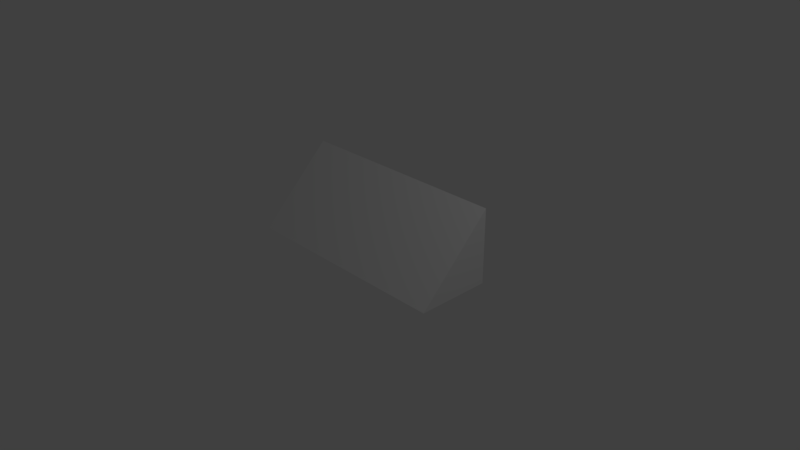 # Source: Shingles_Small.blend  (saved by Blender 2.79.0; exported with 4.5.12 LTS)
import bpy
from mathutils import Matrix  # noqa: F401  (used for matrix-valued properties, if any)

bpy.ops.wm.read_factory_settings(use_empty=True)
scene = bpy.context.scene
scene.name = 'Scene'

# ---- collections
col_collection_1 = bpy.data.collections.new('Collection 1'); scene.collection.children.link(col_collection_1)

# ---- materials (node trees are filled in below, after node groups)
mat_material = bpy.data.materials.new('Material')
mat_material.alpha_threshold = 0.0
mat_material.use_transparent_shadow = False
mat_material.roughness = 0.5
mat_material.line_color = (0.0, 0.0, 0.0, 1.0)

# ---- material node trees

# ---- world
world_world = bpy.data.worlds.new('World'); scene.world = world_world
world_world.color = (0.05088, 0.05088, 0.05088)
world_world.use_sun_shadow = False
world_world.sun_shadow_jitter_overblur = 0.0
world_world.cycles.sampling_method = 'MANUAL'

# ---- cameras
cam_camera = bpy.data.cameras.new('Camera')
cam_camera.clip_end = 100.0
cam_camera.lens = 35.0
cam_camera.sensor_width = 32.0
cam_camera.sensor_height = 18.0
cam_camera.ortho_scale = 7.314
cam_camera.dof.focus_distance = 0.0
cam_camera.dof.aperture_fstop = 128.0

# ---- lights
light_lamp = bpy.data.lights.new('Lamp', 'POINT')
light_lamp.transmission_factor = 0.0
light_lamp.cutoff_distance = 30.0
light_lamp.energy = 100.0
light_lamp.shadow_buffer_clip_start = 1.001
light_lamp.shadow_soft_size = 0.1
light_lamp.shadow_maximum_resolution = 0.006
light_lamp.use_absolute_resolution = True

# ---- meshes
me_cube = bpy.data.meshes.new('Cube')
me_cube.from_pydata([(1.5, -2.086e-07, 0.0), (1.5, -0.5, 0.0), (-1.5, -0.5, 0.0), (-1.5, 2.086e-07, 0.0), (1.5, 0.5, 0.0), (1.5, 0.5, 1.0), (-1.5, 0.5, 1.0), (-1.5, 0.5, 0.0)], [], [(0, 1, 2, 3), (4, 7, 6, 5), (0, 4, 5, 1), (1, 5, 6, 2), (2, 6, 7, 3), (4, 0, 3, 7)])
me_cube.materials.append(mat_material)
me_cube.use_remesh_preserve_volume = False
me_cube.use_remesh_preserve_attributes = False
me_cube.use_mirror_vertex_groups = False
me_cube.update()

# ---- objects
ob_cube = bpy.data.objects.new('Cube', me_cube)
ob_lamp = bpy.data.objects.new('Lamp', light_lamp)
ob_camera = bpy.data.objects.new('Camera', cam_camera)

# ---- transforms, parenting, visibility, modifiers, constraints
ob_cube.location = (0.0, 0.0, 0.0)
ob_cube.lock_rotations_4d = False
ob_cube.empty_display_type = 'ARROWS'
ob_cube.lineart.crease_threshold = 0.0
ob_lamp.location = (4.076, 1.005, 5.904)
ob_lamp.rotation_euler = (0.6503, 0.05522, 1.866)
ob_lamp.lock_rotations_4d = False
ob_lamp.empty_display_type = 'ARROWS'
ob_lamp.color = (0.0, 0.0, 0.0, 0.0)
ob_lamp.lineart.crease_threshold = 0.0
ob_camera.location = (7.481, -6.508, 5.344)
ob_camera.rotation_euler = (1.109, 0.0, 0.8149)
ob_camera.lock_rotations_4d = False
ob_camera.empty_display_type = 'ARROWS'
ob_camera.color = (0.0, 0.0, 0.0, 0.0)
ob_camera.display_type = 'WIRE'
ob_camera.lineart.crease_threshold = 0.0

# ---- collection membership
col_collection_1.objects.link(ob_cube)
col_collection_1.objects.link(ob_lamp)
col_collection_1.objects.link(ob_camera)

# ---- scene / render settings (as saved in the file)
scene.camera = ob_camera
scene.frame_start = 1; scene.frame_end = 250; scene.frame_set(1)
scene.render.engine = 'BLENDER_EEVEE_NEXT'
scene.render.resolution_percentage = 50
scene.render.dither_intensity = 0.0
scene.cycles.use_denoising = False
scene.cycles.samples = 128
scene.cycles.sampling_pattern = 'TABULATED_SOBOL'
scene.cycles.use_adaptive_sampling = False
scene.cycles.use_light_tree = False
scene.cycles.blur_glossy = 0.0
scene.cycles.sample_clamp_indirect = 0.0
scene.view_settings.view_transform = 'Standard'
bpy.context.view_layer.update()
